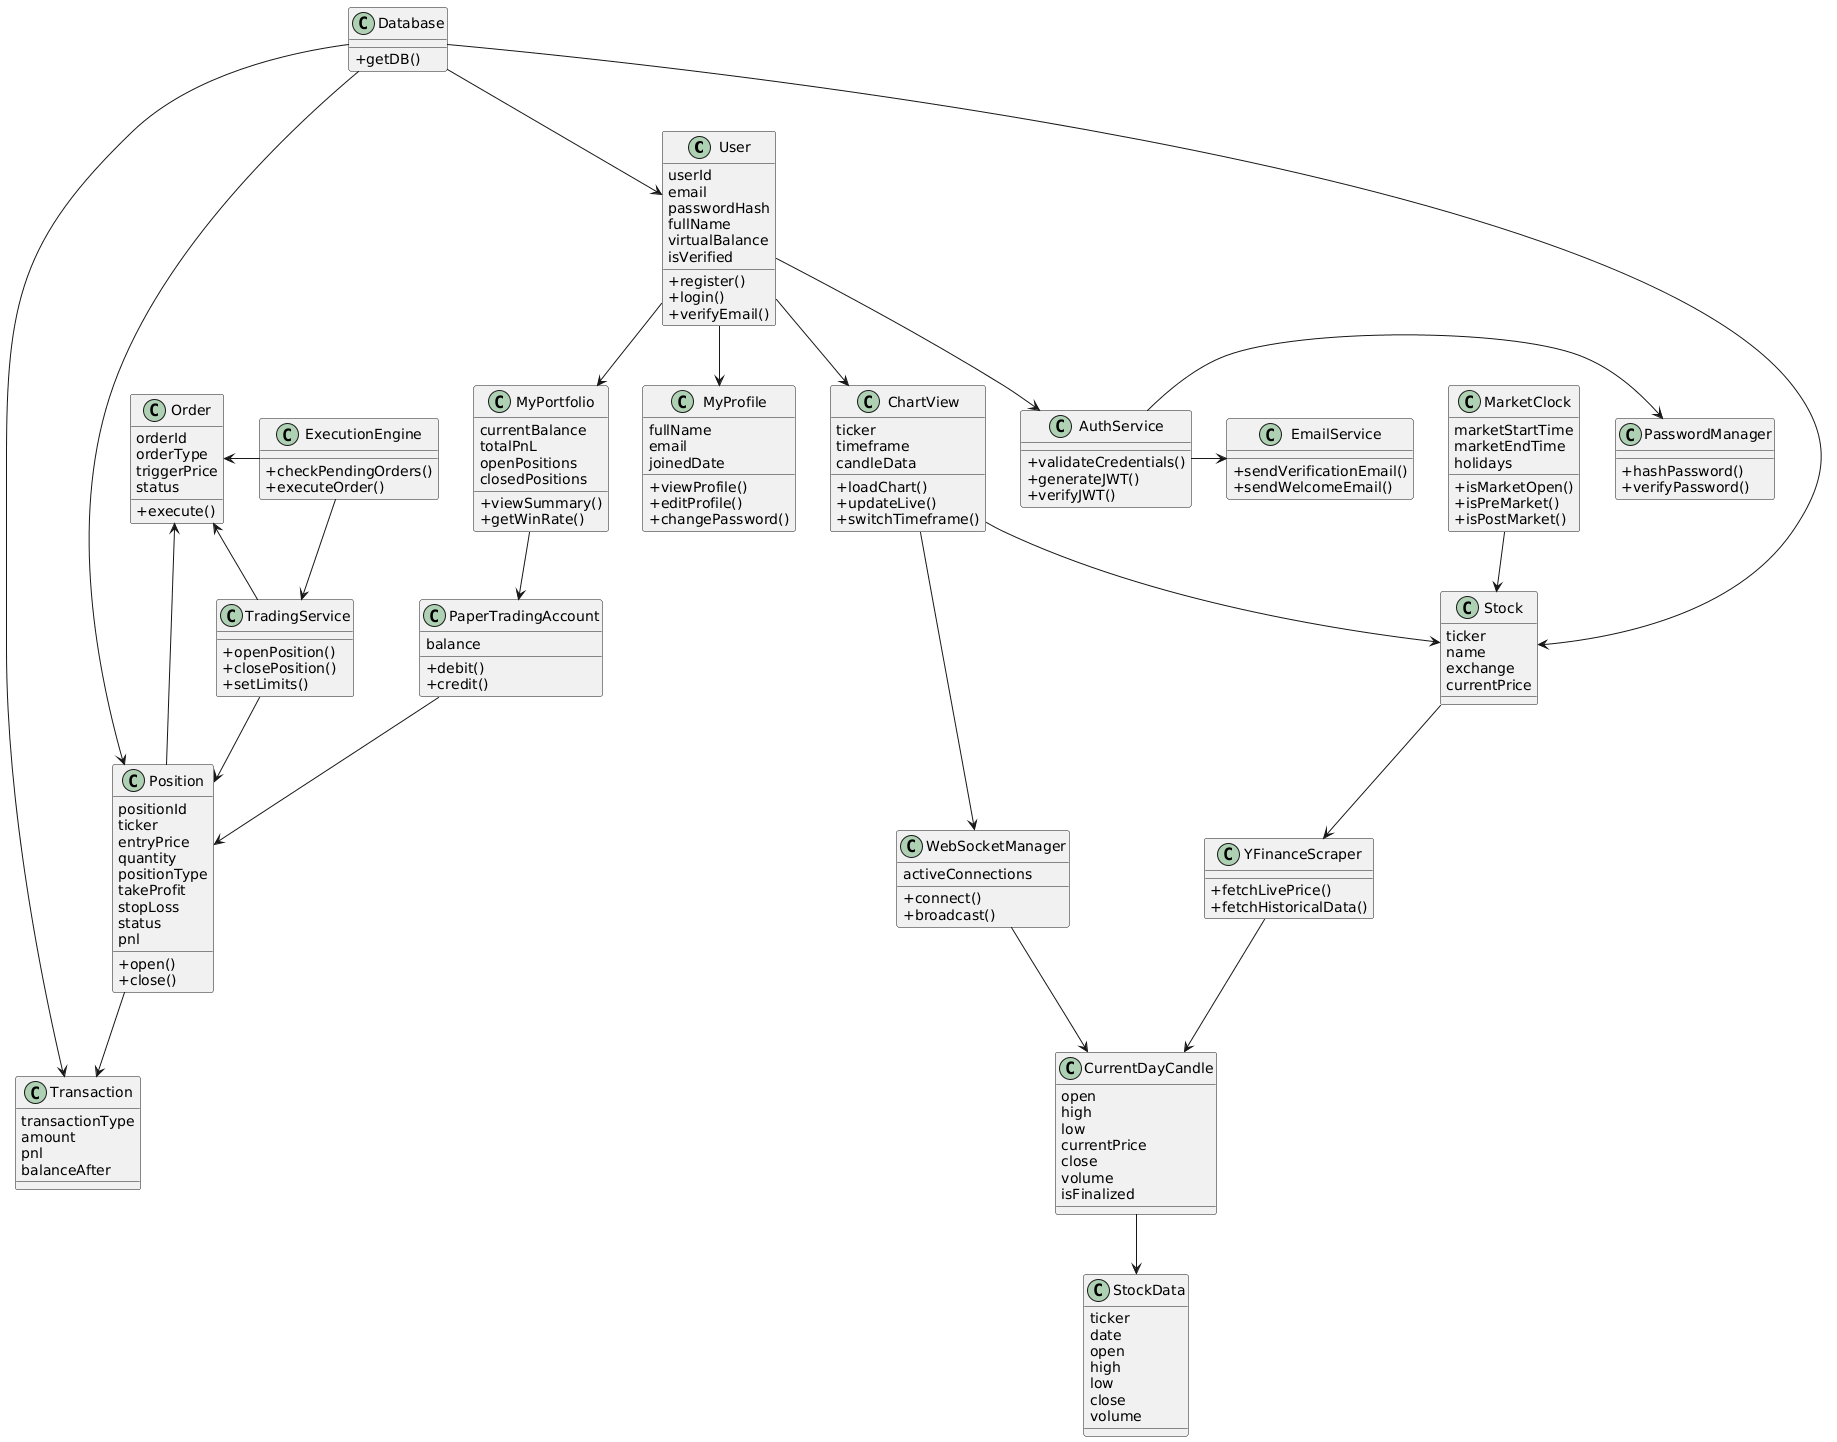

The diagram above was rendered by PlantUML. Its source (embedded in the PNG):
@startuml
skinparam classAttributeIconSize 0

class User {
  userId
  email
  passwordHash
  fullName
  virtualBalance
  isVerified
  +register()
  +login()
  +verifyEmail()
}

class AuthService {
  +validateCredentials()
  +generateJWT()
  +verifyJWT()
}

class PasswordManager {
  +hashPassword()
  +verifyPassword()
}

class EmailService {
  +sendVerificationEmail()
  +sendWelcomeEmail()
}

class MyProfile {
  fullName
  email
  joinedDate
  +viewProfile()
  +editProfile()
  +changePassword()
}

class MyPortfolio {
  currentBalance
  totalPnL
  openPositions
  closedPositions
  +viewSummary()
  +getWinRate()
}

class ChartView {
  ticker
  timeframe
  candleData
  +loadChart()
  +updateLive()
  +switchTimeframe()
}

class MarketClock {
  marketStartTime
  marketEndTime
  holidays
  +isMarketOpen()
  +isPreMarket()
  +isPostMarket()
}

class Stock {
  ticker
  name
  exchange
  currentPrice
}

class YFinanceScraper {
  +fetchLivePrice()
  +fetchHistoricalData()
}

class CurrentDayCandle {
  open
  high
  low
  currentPrice
  close
  volume
  isFinalized
}

class StockData {
  ticker
  date
  open
  high
  low
  close
  volume
}

class WebSocketManager {
  activeConnections
  +connect()
  +broadcast()
}

class PaperTradingAccount {
  balance
  +debit()
  +credit()
}

class Position {
  positionId
  ticker
  entryPrice
  quantity
  positionType
  takeProfit
  stopLoss
  status
  pnl
  +open()
  +close()
}

class Order {
  orderId
  orderType
  triggerPrice
  status
  +execute()
}

class TradingService {
  +openPosition()
  +closePosition()
  +setLimits()
}

class ExecutionEngine {
  +checkPendingOrders()
  +executeOrder()
}

class Transaction {
  transactionType
  amount
  pnl
  balanceAfter
}

class Database {
  +getDB()
}

' User connections
User -down-> AuthService
User -down-> MyProfile
User -down-> MyPortfolio
User -down-> ChartView

' Auth flow
AuthService -right-> PasswordManager
AuthService -right-> EmailService

' Portfolio connections
MyPortfolio -down-> PaperTradingAccount
PaperTradingAccount -down-> Position
Position -down-> Transaction
Position -right-> Order

' Chart connections
ChartView -down-> Stock
Stock -down-> YFinanceScraper
YFinanceScraper -down-> CurrentDayCandle
CurrentDayCandle -down-> StockData

' WebSocket
ChartView -right-> WebSocketManager
WebSocketManager -down-> CurrentDayCandle

' Market clock
MarketClock -down-> Stock

' Trading flow
TradingService -down-> Position
TradingService -right-> Order
ExecutionEngine -down-> TradingService
ExecutionEngine -left-> Order

' Database connections
Database -down-> User
Database -down-> Stock
Database -down-> Position
Database -down-> Transaction
@enduml